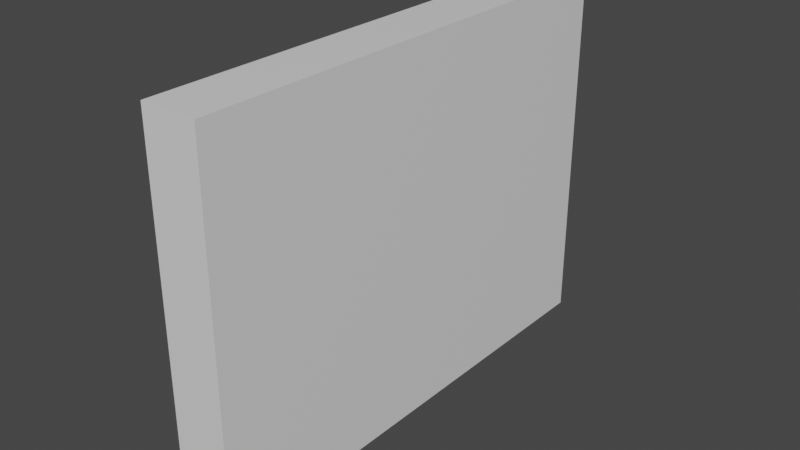 # Source: Wall4x3.blend  (saved by Blender 2.80.75; exported with 4.5.12 LTS)
import bpy
from mathutils import Matrix  # noqa: F401  (used for matrix-valued properties, if any)

bpy.ops.wm.read_factory_settings(use_empty=True)
scene = bpy.context.scene
scene.name = 'Scene'

# ---- collections
col_collection = bpy.data.collections.new('Collection'); scene.collection.children.link(col_collection)

# ---- materials (node trees are filled in below, after node groups)
mat_material = bpy.data.materials.new('Material')
mat_material.alpha_threshold = 0.0
mat_material.use_transparent_shadow = False
mat_material.line_color = (0.0, 0.0, 0.0, 1.0)

# ---- material node trees
mat_material.use_nodes = True; mat_material.node_tree.nodes.clear()
_N = mat_material.node_tree.nodes; _L = mat_material.node_tree.links
n0 = _N.new('ShaderNodeOutputMaterial'); n0.name = 'Material Output'; n0.location = (300, 300)
n1 = _N.new('ShaderNodeBsdfPrincipled'); n1.name = 'Principled BSDF'; n1.location = (10, 300)
n1.distribution = 'GGX'
n1.subsurface_method = 'BURLEY'
n1.inputs[2].default_value = 0.4
n1.inputs[3].default_value = 1.45
n1.inputs[27].default_value = (0.0, 0.0, 0.0, 1.0)
n1.inputs[28].default_value = 1.0
_L.new(n1.outputs[0], n0.inputs[0])
n0.is_active_output = True

# ---- world
world_world = bpy.data.worlds.new('World'); scene.world = world_world
world_world.use_nodes = True; world_world.node_tree.nodes.clear()
_N = world_world.node_tree.nodes; _L = world_world.node_tree.links
n0 = _N.new('ShaderNodeOutputWorld'); n0.name = 'World Output'; n0.location = (300, 300)
n1 = _N.new('ShaderNodeBackground'); n1.name = 'Background'; n1.location = (10, 300)
n1.inputs[0].default_value = (0.05088, 0.05088, 0.05088, 1.0)
_L.new(n1.outputs[0], n0.inputs[0])
n0.is_active_output = True
world_world.color = (0.05088, 0.05088, 0.05088)
world_world.use_sun_shadow = False
world_world.sun_shadow_jitter_overblur = 0.0

# ---- meshes
me_cube = bpy.data.meshes.new('Cube')
me_cube.from_pydata([(0.2273, 2.0, 3.0), (0.2273, 2.0, 0.0), (0.2273, -2.0, 3.0), (0.2273, -2.0, 0.0), (-0.2273, 2.0, 3.0), (-0.2273, 2.0, 0.0), (-0.2273, -2.0, 3.0), (-0.2273, -2.0, 0.0)], [], [(0, 4, 6, 2), (3, 2, 6, 7), (7, 6, 4, 5), (5, 1, 3, 7), (1, 0, 2, 3), (5, 4, 0, 1)])
_uv = me_cube.uv_layers.new(name='UVMap')
_uv.uv.foreach_set('vector', [0.375, 0.0, 0.625, 0.0, 0.625, 0.25, 0.375, 0.25, 0.375, 0.25, 0.625, 0.25, 0.625, 0.5, 0.375, 0.5, 0.375, 0.5, 0.625, 0.5, 0.625, 0.75, 0.375, 0.75, 0.375, 0.75, 0.625, 0.75, 0.625, 1.0, 0.375, 1.0, 0.125, 0.5, 0.375, 0.5, 0.375, 0.75, 0.125, 0.75, 0.625, 0.5, 0.875, 0.5, 0.875, 0.75, 0.625, 0.75])
me_cube.materials.append(mat_material)
me_cube.use_remesh_preserve_volume = False
me_cube.use_remesh_preserve_attributes = False
me_cube.use_mirror_vertex_groups = False
me_cube.update()

# ---- objects
ob_cube = bpy.data.objects.new('Cube', me_cube)

# ---- transforms, parenting, visibility, modifiers, constraints
ob_cube.location = (0.0, 0.0, 0.0)
ob_cube.lock_rotations_4d = False
ob_cube.empty_display_type = 'ARROWS'
ob_cube.lineart.crease_threshold = 0.0

# ---- collection membership
col_collection.objects.link(ob_cube)

# ---- scene / render settings (as saved in the file)
scene.frame_start = 1; scene.frame_end = 250; scene.frame_set(1)
scene.render.engine = 'BLENDER_EEVEE_NEXT'
scene.cycles.use_denoising = False
scene.cycles.samples = 128
scene.cycles.sampling_pattern = 'TABULATED_SOBOL'
scene.cycles.use_adaptive_sampling = False
scene.cycles.use_light_tree = False
scene.view_settings.view_transform = 'Filmic'
bpy.context.view_layer.update()

# ---- added for rendering (the .blend has no active camera and no usable light): camera, sun
cam_auto = bpy.data.cameras.new('AutoCamera')
cam_auto.lens = 50.0
cam_auto.sensor_width = 36.0
cam_auto.clip_end = 1000.0
ob_auto_camera = bpy.data.objects.new('AutoCamera', cam_auto)
scene.collection.objects.link(ob_auto_camera)
ob_auto_camera.location = (4.6452, -5.57424, 5.21616)
ob_auto_camera.rotation_euler = (1.09748, -7.21219e-08, 0.694738)
scene.camera = ob_auto_camera
light_auto_sun = bpy.data.lights.new('AutoSun', 'SUN')
light_auto_sun.energy = 3.0
light_auto_sun.angle = 0.0523599
ob_auto_sun = bpy.data.objects.new('AutoSun', light_auto_sun)
scene.collection.objects.link(ob_auto_sun)
ob_auto_sun.rotation_euler = (0.872665, 0.174533, 0.523599)
bpy.context.view_layer.update()

